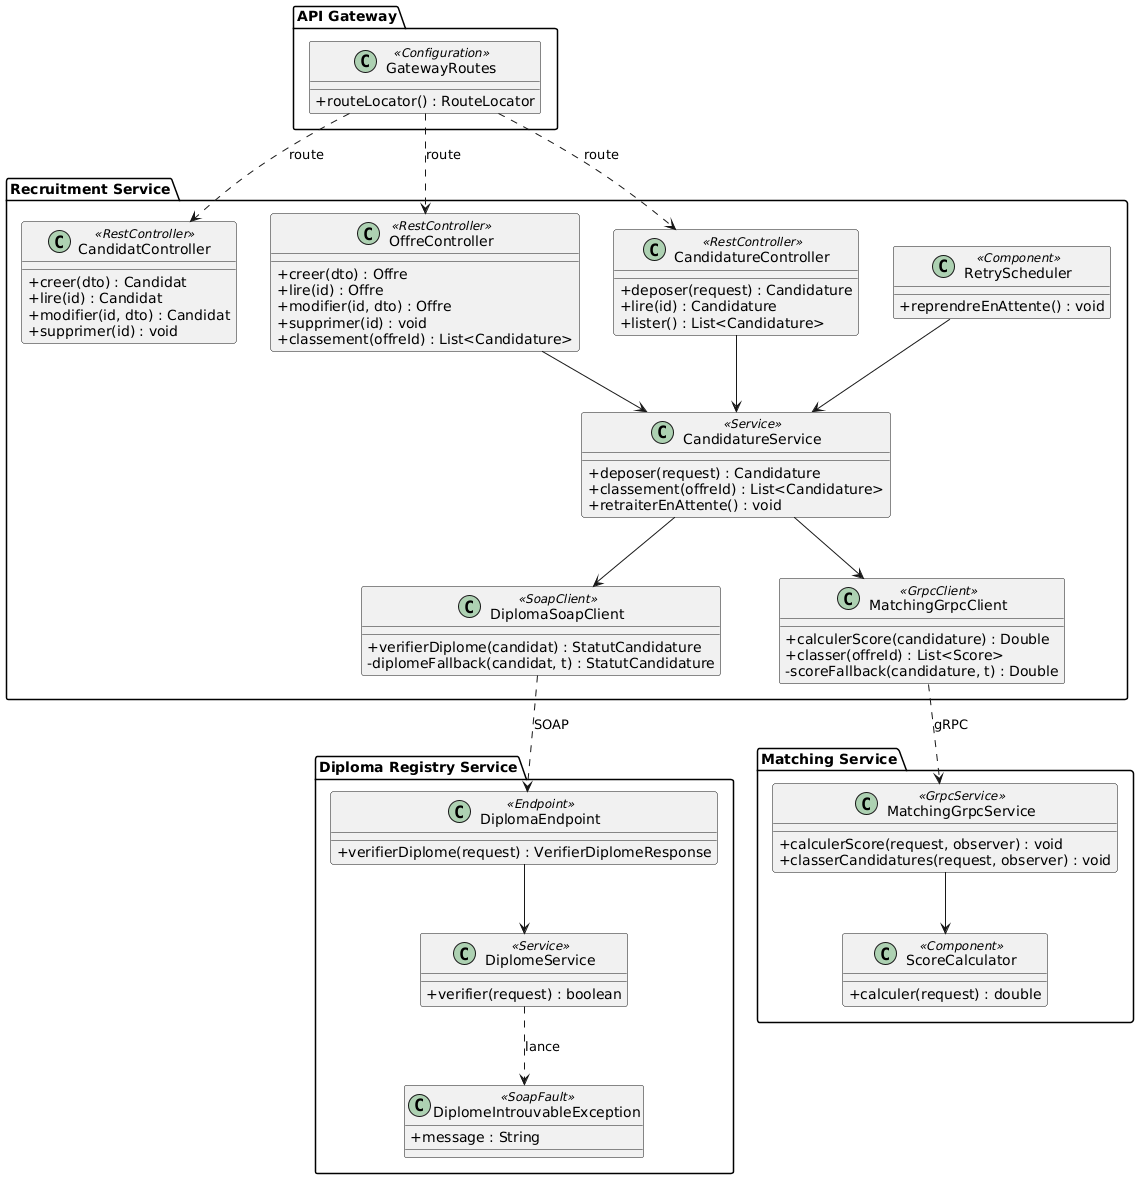

The diagram above was rendered by PlantUML. Its source (embedded in the PNG):
@startuml
skinparam classAttributeIconSize 0
top to bottom direction

package "API Gateway" {
  class GatewayRoutes <<Configuration>> {
    +routeLocator() : RouteLocator
  }
}

package "Recruitment Service" {
  class CandidatController <<RestController>> {
    +creer(dto) : Candidat
    +lire(id) : Candidat
    +modifier(id, dto) : Candidat
    +supprimer(id) : void
  }
  class OffreController <<RestController>> {
    +creer(dto) : Offre
    +lire(id) : Offre
    +modifier(id, dto) : Offre
    +supprimer(id) : void
    +classement(offreId) : List<Candidature>
  }
  class CandidatureController <<RestController>> {
    +deposer(request) : Candidature
    +lire(id) : Candidature
    +lister() : List<Candidature>
  }
  class CandidatureService <<Service>> {
    +deposer(request) : Candidature
    +classement(offreId) : List<Candidature>
    +retraiterEnAttente() : void
  }
  class DiplomaSoapClient <<SoapClient>> {
    +verifierDiplome(candidat) : StatutCandidature
    -diplomeFallback(candidat, t) : StatutCandidature
  }
  class MatchingGrpcClient <<GrpcClient>> {
    +calculerScore(candidature) : Double
    +classer(offreId) : List<Score>
    -scoreFallback(candidature, t) : Double
  }
  class RetryScheduler <<Component>> {
    +reprendreEnAttente() : void
  }
}

package "Matching Service" {
  class MatchingGrpcService <<GrpcService>> {
    +calculerScore(request, observer) : void
    +classerCandidatures(request, observer) : void
  }
  class ScoreCalculator <<Component>> {
    +calculer(request) : double
  }
}

package "Diploma Registry Service" {
  class DiplomaEndpoint <<Endpoint>> {
    +verifierDiplome(request) : VerifierDiplomeResponse
  }
  class DiplomeService <<Service>> {
    +verifier(request) : boolean
  }
  class DiplomeIntrouvableException <<SoapFault>> {
    +message : String
  }
}

GatewayRoutes ..> CandidatController : route
GatewayRoutes ..> OffreController : route
GatewayRoutes ..> CandidatureController : route

OffreController --> CandidatureService
CandidatureController --> CandidatureService
RetryScheduler --> CandidatureService
CandidatureService --> DiplomaSoapClient
CandidatureService --> MatchingGrpcClient

DiplomaSoapClient ..> DiplomaEndpoint : SOAP
MatchingGrpcClient ..> MatchingGrpcService : gRPC

MatchingGrpcService --> ScoreCalculator
DiplomaEndpoint --> DiplomeService
DiplomeService ..> DiplomeIntrouvableException : lance
@enduml